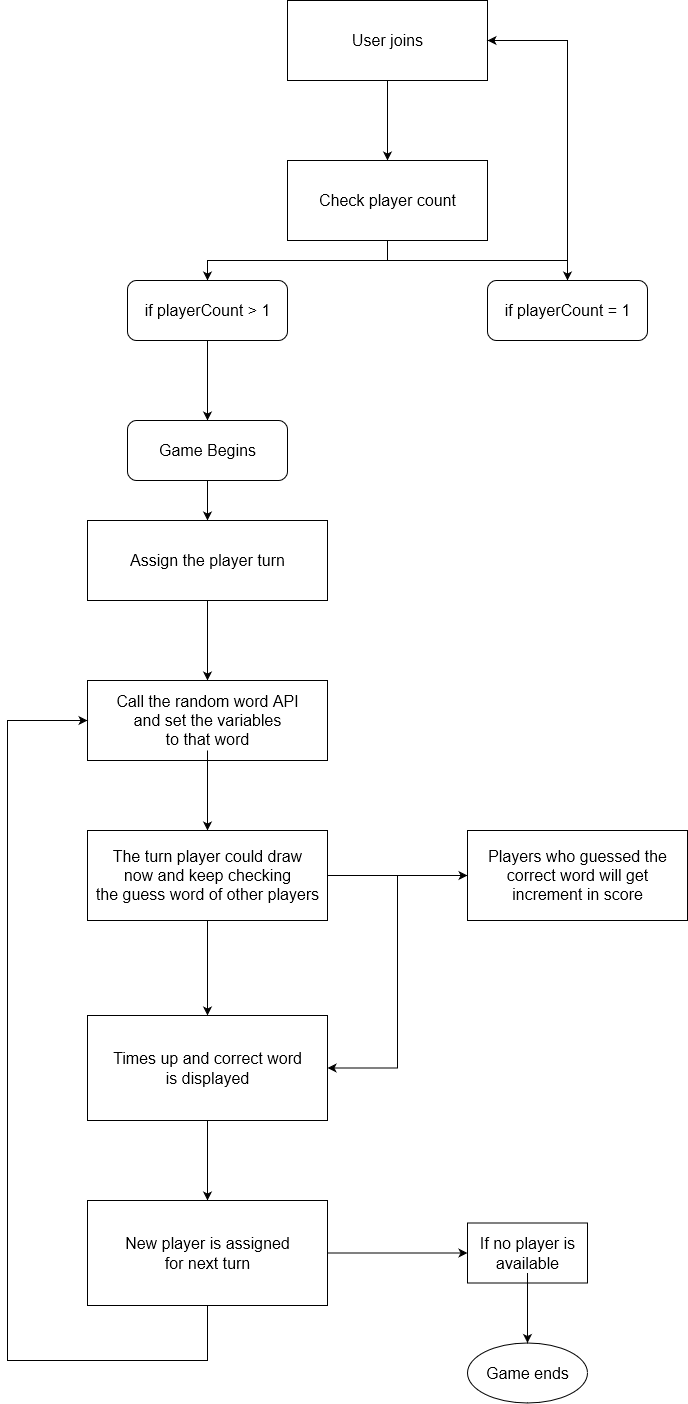

The diagram above was exported from draw.io. Its source (the exported page's mxGraphModel, read from the mxfile embedded in the PNG):
<mxGraphModel dx="1038" dy="536" grid="1" gridSize="10" guides="1" tooltips="1" connect="1" arrows="1" fold="1" page="1" pageScale="1" pageWidth="850" pageHeight="1100" math="0" shadow="0">
  <root>
    <mxCell id="0" />
    <mxCell id="1" parent="0" />
    <mxCell id="PaX2DAltCIj18xeRWAMX-4" value="" style="edgeStyle=orthogonalEdgeStyle;rounded=0;orthogonalLoop=1;jettySize=auto;html=1;fontSize=16;" edge="1" parent="1" source="PaX2DAltCIj18xeRWAMX-1" target="PaX2DAltCIj18xeRWAMX-3">
      <mxGeometry relative="1" as="geometry" />
    </mxCell>
    <mxCell id="PaX2DAltCIj18xeRWAMX-1" value="" style="rounded=0;whiteSpace=wrap;html=1;" vertex="1" parent="1">
      <mxGeometry x="320" y="40" width="200" height="80" as="geometry" />
    </mxCell>
    <mxCell id="PaX2DAltCIj18xeRWAMX-2" value="User joins" style="text;html=1;resizable=0;autosize=1;align=center;verticalAlign=middle;points=[];fillColor=none;strokeColor=none;rounded=0;fontSize=16;" vertex="1" parent="1">
      <mxGeometry x="375" y="70" width="90" height="20" as="geometry" />
    </mxCell>
    <mxCell id="PaX2DAltCIj18xeRWAMX-11" style="edgeStyle=orthogonalEdgeStyle;rounded=0;orthogonalLoop=1;jettySize=auto;html=1;entryX=0.5;entryY=0;entryDx=0;entryDy=0;fontSize=16;" edge="1" parent="1" source="PaX2DAltCIj18xeRWAMX-3" target="PaX2DAltCIj18xeRWAMX-9">
      <mxGeometry relative="1" as="geometry" />
    </mxCell>
    <mxCell id="PaX2DAltCIj18xeRWAMX-13" style="edgeStyle=orthogonalEdgeStyle;rounded=0;orthogonalLoop=1;jettySize=auto;html=1;entryX=0.5;entryY=0;entryDx=0;entryDy=0;fontSize=16;" edge="1" parent="1" source="PaX2DAltCIj18xeRWAMX-3" target="PaX2DAltCIj18xeRWAMX-8">
      <mxGeometry relative="1" as="geometry" />
    </mxCell>
    <mxCell id="PaX2DAltCIj18xeRWAMX-3" value="" style="rounded=0;whiteSpace=wrap;html=1;" vertex="1" parent="1">
      <mxGeometry x="320" y="200" width="200" height="80" as="geometry" />
    </mxCell>
    <mxCell id="PaX2DAltCIj18xeRWAMX-5" value="Check player count" style="text;html=1;resizable=0;autosize=1;align=center;verticalAlign=middle;points=[];fillColor=none;strokeColor=none;rounded=0;fontSize=16;" vertex="1" parent="1">
      <mxGeometry x="345" y="230" width="150" height="20" as="geometry" />
    </mxCell>
    <mxCell id="PaX2DAltCIj18xeRWAMX-17" value="" style="edgeStyle=orthogonalEdgeStyle;rounded=0;orthogonalLoop=1;jettySize=auto;html=1;fontSize=16;" edge="1" parent="1" source="PaX2DAltCIj18xeRWAMX-8" target="PaX2DAltCIj18xeRWAMX-16">
      <mxGeometry relative="1" as="geometry" />
    </mxCell>
    <mxCell id="PaX2DAltCIj18xeRWAMX-8" value="" style="rounded=1;whiteSpace=wrap;html=1;fontSize=16;" vertex="1" parent="1">
      <mxGeometry x="160" y="320" width="160" height="60" as="geometry" />
    </mxCell>
    <mxCell id="PaX2DAltCIj18xeRWAMX-14" style="edgeStyle=orthogonalEdgeStyle;rounded=0;orthogonalLoop=1;jettySize=auto;html=1;entryX=1;entryY=0.5;entryDx=0;entryDy=0;fontSize=16;" edge="1" parent="1" source="PaX2DAltCIj18xeRWAMX-9" target="PaX2DAltCIj18xeRWAMX-1">
      <mxGeometry relative="1" as="geometry" />
    </mxCell>
    <mxCell id="PaX2DAltCIj18xeRWAMX-9" value="" style="rounded=1;whiteSpace=wrap;html=1;fontSize=16;" vertex="1" parent="1">
      <mxGeometry x="520" y="320" width="160" height="60" as="geometry" />
    </mxCell>
    <mxCell id="PaX2DAltCIj18xeRWAMX-7" value="if playerCount = 1" style="text;html=1;resizable=0;autosize=1;align=center;verticalAlign=middle;points=[];fillColor=none;strokeColor=none;rounded=0;fontSize=16;" vertex="1" parent="1">
      <mxGeometry x="530" y="340" width="140" height="20" as="geometry" />
    </mxCell>
    <mxCell id="PaX2DAltCIj18xeRWAMX-15" value="if playerCount &amp;gt; 1" style="text;html=1;resizable=0;autosize=1;align=center;verticalAlign=middle;points=[];fillColor=none;strokeColor=none;rounded=0;fontSize=16;" vertex="1" parent="1">
      <mxGeometry x="170" y="340" width="140" height="20" as="geometry" />
    </mxCell>
    <mxCell id="PaX2DAltCIj18xeRWAMX-21" style="edgeStyle=orthogonalEdgeStyle;rounded=0;orthogonalLoop=1;jettySize=auto;html=1;fontSize=16;" edge="1" parent="1" source="PaX2DAltCIj18xeRWAMX-16" target="PaX2DAltCIj18xeRWAMX-19">
      <mxGeometry relative="1" as="geometry" />
    </mxCell>
    <mxCell id="PaX2DAltCIj18xeRWAMX-16" value="" style="rounded=1;whiteSpace=wrap;html=1;fontSize=16;" vertex="1" parent="1">
      <mxGeometry x="160" y="460" width="160" height="60" as="geometry" />
    </mxCell>
    <mxCell id="PaX2DAltCIj18xeRWAMX-18" value="Game Begins" style="text;html=1;resizable=0;autosize=1;align=center;verticalAlign=middle;points=[];fillColor=none;strokeColor=none;rounded=0;fontSize=16;" vertex="1" parent="1">
      <mxGeometry x="185" y="480" width="110" height="20" as="geometry" />
    </mxCell>
    <mxCell id="PaX2DAltCIj18xeRWAMX-24" value="" style="edgeStyle=orthogonalEdgeStyle;rounded=0;orthogonalLoop=1;jettySize=auto;html=1;fontSize=16;" edge="1" parent="1" source="PaX2DAltCIj18xeRWAMX-19" target="PaX2DAltCIj18xeRWAMX-23">
      <mxGeometry relative="1" as="geometry" />
    </mxCell>
    <mxCell id="PaX2DAltCIj18xeRWAMX-19" value="" style="whiteSpace=wrap;html=1;fontSize=16;" vertex="1" parent="1">
      <mxGeometry x="120" y="560" width="240" height="80" as="geometry" />
    </mxCell>
    <mxCell id="PaX2DAltCIj18xeRWAMX-22" value="Assign the player turn" style="text;html=1;resizable=0;autosize=1;align=center;verticalAlign=middle;points=[];fillColor=none;strokeColor=none;rounded=0;fontSize=16;" vertex="1" parent="1">
      <mxGeometry x="155" y="590" width="170" height="20" as="geometry" />
    </mxCell>
    <mxCell id="PaX2DAltCIj18xeRWAMX-23" value="" style="whiteSpace=wrap;html=1;fontSize=16;" vertex="1" parent="1">
      <mxGeometry x="120" y="720" width="240" height="80" as="geometry" />
    </mxCell>
    <mxCell id="PaX2DAltCIj18xeRWAMX-27" value="" style="edgeStyle=orthogonalEdgeStyle;rounded=0;orthogonalLoop=1;jettySize=auto;html=1;fontSize=16;" edge="1" parent="1" source="PaX2DAltCIj18xeRWAMX-25" target="PaX2DAltCIj18xeRWAMX-26">
      <mxGeometry relative="1" as="geometry" />
    </mxCell>
    <mxCell id="PaX2DAltCIj18xeRWAMX-25" value="&lt;div&gt;Call the random word API&lt;/div&gt;&lt;div&gt;and set the variables &lt;br&gt;&lt;/div&gt;&lt;div&gt;to that word&lt;br&gt;&lt;/div&gt;" style="text;html=1;resizable=0;autosize=1;align=center;verticalAlign=middle;points=[];fillColor=none;strokeColor=none;rounded=0;fontSize=16;" vertex="1" parent="1">
      <mxGeometry x="140" y="730" width="200" height="60" as="geometry" />
    </mxCell>
    <mxCell id="PaX2DAltCIj18xeRWAMX-30" value="" style="edgeStyle=orthogonalEdgeStyle;rounded=0;orthogonalLoop=1;jettySize=auto;html=1;fontSize=16;" edge="1" parent="1" source="PaX2DAltCIj18xeRWAMX-26" target="PaX2DAltCIj18xeRWAMX-29">
      <mxGeometry relative="1" as="geometry" />
    </mxCell>
    <mxCell id="PaX2DAltCIj18xeRWAMX-26" value="" style="whiteSpace=wrap;html=1;fontSize=16;" vertex="1" parent="1">
      <mxGeometry x="120" y="870" width="240" height="90" as="geometry" />
    </mxCell>
    <mxCell id="PaX2DAltCIj18xeRWAMX-33" value="" style="edgeStyle=orthogonalEdgeStyle;rounded=0;orthogonalLoop=1;jettySize=auto;html=1;fontSize=16;" edge="1" parent="1" source="PaX2DAltCIj18xeRWAMX-28" target="PaX2DAltCIj18xeRWAMX-32">
      <mxGeometry relative="1" as="geometry" />
    </mxCell>
    <mxCell id="PaX2DAltCIj18xeRWAMX-28" value="&lt;div&gt;The turn player could draw &lt;br&gt;&lt;/div&gt;&lt;div&gt;now and keep checking&lt;/div&gt;&lt;div&gt;the guess word of other players&lt;br&gt;&lt;/div&gt;" style="text;html=1;resizable=0;autosize=1;align=center;verticalAlign=middle;points=[];fillColor=none;strokeColor=none;rounded=0;fontSize=16;" vertex="1" parent="1">
      <mxGeometry x="120" y="885" width="240" height="60" as="geometry" />
    </mxCell>
    <mxCell id="PaX2DAltCIj18xeRWAMX-39" value="" style="edgeStyle=orthogonalEdgeStyle;rounded=0;orthogonalLoop=1;jettySize=auto;html=1;fontSize=16;" edge="1" parent="1" source="PaX2DAltCIj18xeRWAMX-29" target="PaX2DAltCIj18xeRWAMX-38">
      <mxGeometry relative="1" as="geometry" />
    </mxCell>
    <mxCell id="PaX2DAltCIj18xeRWAMX-29" value="" style="whiteSpace=wrap;html=1;fontSize=16;" vertex="1" parent="1">
      <mxGeometry x="120" y="1055" width="240" height="105" as="geometry" />
    </mxCell>
    <mxCell id="PaX2DAltCIj18xeRWAMX-31" value="&lt;div&gt;Times up and correct word&lt;/div&gt;&lt;div&gt;is displayed&lt;br&gt;&lt;/div&gt;" style="text;html=1;resizable=0;autosize=1;align=center;verticalAlign=middle;points=[];fillColor=none;strokeColor=none;rounded=0;fontSize=16;" vertex="1" parent="1">
      <mxGeometry x="140" y="1087.5" width="200" height="40" as="geometry" />
    </mxCell>
    <mxCell id="PaX2DAltCIj18xeRWAMX-37" style="edgeStyle=orthogonalEdgeStyle;rounded=0;orthogonalLoop=1;jettySize=auto;html=1;entryX=1;entryY=0.5;entryDx=0;entryDy=0;fontSize=16;" edge="1" parent="1" source="PaX2DAltCIj18xeRWAMX-32" target="PaX2DAltCIj18xeRWAMX-29">
      <mxGeometry relative="1" as="geometry" />
    </mxCell>
    <mxCell id="PaX2DAltCIj18xeRWAMX-32" value="" style="whiteSpace=wrap;html=1;fontSize=16;" vertex="1" parent="1">
      <mxGeometry x="500" y="870" width="220" height="90" as="geometry" />
    </mxCell>
    <mxCell id="PaX2DAltCIj18xeRWAMX-34" value="&lt;div&gt;Players who guessed the &lt;br&gt;&lt;/div&gt;&lt;div&gt;correct word will get&lt;/div&gt;&lt;div&gt;increment in score&lt;br&gt;&lt;/div&gt;" style="text;html=1;resizable=0;autosize=1;align=center;verticalAlign=middle;points=[];fillColor=none;strokeColor=none;rounded=0;fontSize=16;" vertex="1" parent="1">
      <mxGeometry x="515" y="885" width="190" height="60" as="geometry" />
    </mxCell>
    <mxCell id="PaX2DAltCIj18xeRWAMX-47" value="" style="edgeStyle=orthogonalEdgeStyle;rounded=0;orthogonalLoop=1;jettySize=auto;html=1;fontSize=16;" edge="1" parent="1" source="PaX2DAltCIj18xeRWAMX-38" target="PaX2DAltCIj18xeRWAMX-46">
      <mxGeometry relative="1" as="geometry" />
    </mxCell>
    <mxCell id="PaX2DAltCIj18xeRWAMX-38" value="" style="whiteSpace=wrap;html=1;fontSize=16;" vertex="1" parent="1">
      <mxGeometry x="120" y="1240" width="240" height="105" as="geometry" />
    </mxCell>
    <mxCell id="PaX2DAltCIj18xeRWAMX-40" value="&lt;div&gt;New player is assigned&lt;/div&gt;&lt;div&gt;for next turn&lt;br&gt;&lt;/div&gt;" style="text;html=1;resizable=0;autosize=1;align=center;verticalAlign=middle;points=[];fillColor=none;strokeColor=none;rounded=0;fontSize=16;" vertex="1" parent="1">
      <mxGeometry x="150" y="1272.5" width="180" height="40" as="geometry" />
    </mxCell>
    <mxCell id="PaX2DAltCIj18xeRWAMX-45" value="" style="endArrow=classic;html=1;rounded=0;fontSize=16;exitX=0.5;exitY=1;exitDx=0;exitDy=0;entryX=0;entryY=0.5;entryDx=0;entryDy=0;" edge="1" parent="1" source="PaX2DAltCIj18xeRWAMX-38" target="PaX2DAltCIj18xeRWAMX-23">
      <mxGeometry width="50" height="50" relative="1" as="geometry">
        <mxPoint x="250" y="1420" as="sourcePoint" />
        <mxPoint x="40" y="719" as="targetPoint" />
        <Array as="points">
          <mxPoint x="240" y="1400" />
          <mxPoint x="40" y="1400" />
          <mxPoint x="40" y="760" />
        </Array>
      </mxGeometry>
    </mxCell>
    <mxCell id="PaX2DAltCIj18xeRWAMX-46" value="" style="whiteSpace=wrap;html=1;fontSize=16;" vertex="1" parent="1">
      <mxGeometry x="500" y="1262.5" width="120" height="60" as="geometry" />
    </mxCell>
    <mxCell id="PaX2DAltCIj18xeRWAMX-50" value="" style="edgeStyle=orthogonalEdgeStyle;rounded=0;orthogonalLoop=1;jettySize=auto;html=1;fontSize=16;" edge="1" parent="1" source="PaX2DAltCIj18xeRWAMX-48" target="PaX2DAltCIj18xeRWAMX-49">
      <mxGeometry relative="1" as="geometry" />
    </mxCell>
    <mxCell id="PaX2DAltCIj18xeRWAMX-48" value="&lt;div&gt;If no player is&lt;/div&gt;&lt;div&gt;available&lt;br&gt;&lt;/div&gt;" style="text;html=1;resizable=0;autosize=1;align=center;verticalAlign=middle;points=[];fillColor=none;strokeColor=none;rounded=0;fontSize=16;" vertex="1" parent="1">
      <mxGeometry x="505" y="1272.5" width="110" height="40" as="geometry" />
    </mxCell>
    <mxCell id="PaX2DAltCIj18xeRWAMX-49" value="" style="ellipse;whiteSpace=wrap;html=1;fontSize=16;" vertex="1" parent="1">
      <mxGeometry x="500" y="1382.5" width="120" height="60" as="geometry" />
    </mxCell>
    <mxCell id="PaX2DAltCIj18xeRWAMX-51" value="&lt;div&gt;Game ends&lt;br&gt;&lt;/div&gt;" style="text;html=1;resizable=0;autosize=1;align=center;verticalAlign=middle;points=[];fillColor=none;strokeColor=none;rounded=0;fontSize=16;" vertex="1" parent="1">
      <mxGeometry x="510" y="1402.5" width="100" height="20" as="geometry" />
    </mxCell>
  </root>
</mxGraphModel>